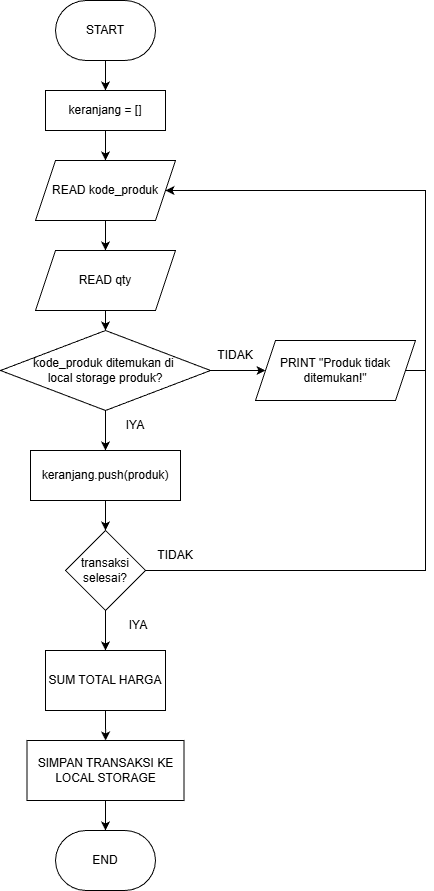

The diagram above was exported from draw.io. Its source (the exported page's mxGraphModel, read from the mxfile embedded in the PNG):
<mxGraphModel dx="1426" dy="789" grid="1" gridSize="10" guides="1" tooltips="1" connect="1" arrows="1" fold="1" page="1" pageScale="1" pageWidth="827" pageHeight="1169" math="0" shadow="0">
  <root>
    <mxCell id="0" />
    <mxCell id="1" parent="0" />
    <mxCell id="KtdXOA3gvGPsEDQtBmPM-4" edge="1" parent="1" source="TrkW1x3uKKdfFsfAxLmT-1" style="edgeStyle=orthogonalEdgeStyle;rounded=0;orthogonalLoop=1;jettySize=auto;html=1;exitX=0.5;exitY=1;exitDx=0;exitDy=0;exitPerimeter=0;entryX=0.5;entryY=0;entryDx=0;entryDy=0;" target="KtdXOA3gvGPsEDQtBmPM-3">
      <mxGeometry relative="1" as="geometry" />
    </mxCell>
    <mxCell id="TrkW1x3uKKdfFsfAxLmT-1" parent="1" style="strokeWidth=1;html=1;shape=mxgraph.flowchart.terminator;whiteSpace=wrap;" value="START" vertex="1">
      <mxGeometry height="60" width="100" x="300" y="190" as="geometry" />
    </mxCell>
    <mxCell id="TrkW1x3uKKdfFsfAxLmT-2" parent="1" style="strokeWidth=1;html=1;shape=mxgraph.flowchart.terminator;whiteSpace=wrap;" value="END" vertex="1">
      <mxGeometry height="60" width="100" x="300" y="1020" as="geometry" />
    </mxCell>
    <mxCell id="KtdXOA3gvGPsEDQtBmPM-6" edge="1" parent="1" source="KtdXOA3gvGPsEDQtBmPM-1" style="edgeStyle=orthogonalEdgeStyle;rounded=0;orthogonalLoop=1;jettySize=auto;html=1;exitX=0.5;exitY=1;exitDx=0;exitDy=0;entryX=0.5;entryY=0;entryDx=0;entryDy=0;" target="KtdXOA3gvGPsEDQtBmPM-2">
      <mxGeometry relative="1" as="geometry" />
    </mxCell>
    <mxCell id="KtdXOA3gvGPsEDQtBmPM-1" parent="1" style="shape=parallelogram;perimeter=parallelogramPerimeter;whiteSpace=wrap;html=1;fixedSize=1;" value="READ kode_produk" vertex="1">
      <mxGeometry height="60" width="140" x="280" y="350" as="geometry" />
    </mxCell>
    <mxCell id="KtdXOA3gvGPsEDQtBmPM-13" edge="1" parent="1" source="KtdXOA3gvGPsEDQtBmPM-2" style="edgeStyle=orthogonalEdgeStyle;rounded=0;orthogonalLoop=1;jettySize=auto;html=1;exitX=0.5;exitY=1;exitDx=0;exitDy=0;entryX=0.5;entryY=0;entryDx=0;entryDy=0;" target="KtdXOA3gvGPsEDQtBmPM-7">
      <mxGeometry relative="1" as="geometry" />
    </mxCell>
    <mxCell id="KtdXOA3gvGPsEDQtBmPM-2" parent="1" style="shape=parallelogram;perimeter=parallelogramPerimeter;whiteSpace=wrap;html=1;fixedSize=1;" value="READ qty" vertex="1">
      <mxGeometry height="60" width="140" x="280" y="440" as="geometry" />
    </mxCell>
    <mxCell id="KtdXOA3gvGPsEDQtBmPM-5" edge="1" parent="1" source="KtdXOA3gvGPsEDQtBmPM-3" style="edgeStyle=orthogonalEdgeStyle;rounded=0;orthogonalLoop=1;jettySize=auto;html=1;exitX=0.5;exitY=1;exitDx=0;exitDy=0;entryX=0.5;entryY=0;entryDx=0;entryDy=0;" target="KtdXOA3gvGPsEDQtBmPM-1">
      <mxGeometry relative="1" as="geometry" />
    </mxCell>
    <mxCell id="KtdXOA3gvGPsEDQtBmPM-3" parent="1" style="rounded=0;whiteSpace=wrap;html=1;" value="keranjang = []" vertex="1">
      <mxGeometry height="40" width="120" x="290" y="280" as="geometry" />
    </mxCell>
    <mxCell id="KtdXOA3gvGPsEDQtBmPM-11" edge="1" parent="1" source="KtdXOA3gvGPsEDQtBmPM-7" style="edgeStyle=orthogonalEdgeStyle;rounded=0;orthogonalLoop=1;jettySize=auto;html=1;exitX=1;exitY=0.5;exitDx=0;exitDy=0;entryX=0;entryY=0.5;entryDx=0;entryDy=0;" target="KtdXOA3gvGPsEDQtBmPM-10">
      <mxGeometry relative="1" as="geometry" />
    </mxCell>
    <mxCell id="KtdXOA3gvGPsEDQtBmPM-14" edge="1" parent="1" source="KtdXOA3gvGPsEDQtBmPM-7" style="edgeStyle=orthogonalEdgeStyle;rounded=0;orthogonalLoop=1;jettySize=auto;html=1;exitX=0.5;exitY=1;exitDx=0;exitDy=0;">
      <mxGeometry relative="1" as="geometry">
        <mxPoint x="350" y="640" as="targetPoint" />
      </mxGeometry>
    </mxCell>
    <mxCell id="KtdXOA3gvGPsEDQtBmPM-7" parent="1" style="rhombus;whiteSpace=wrap;html=1;" value="kode_produk ditemukan di&amp;nbsp;&lt;div&gt;local storage produk?&lt;/div&gt;" vertex="1">
      <mxGeometry height="80" width="210" x="245" y="520" as="geometry" />
    </mxCell>
    <mxCell id="KtdXOA3gvGPsEDQtBmPM-17" edge="1" parent="1" source="KtdXOA3gvGPsEDQtBmPM-8" style="edgeStyle=orthogonalEdgeStyle;rounded=0;orthogonalLoop=1;jettySize=auto;html=1;exitX=1;exitY=0.5;exitDx=0;exitDy=0;entryX=1;entryY=0.5;entryDx=0;entryDy=0;" target="KtdXOA3gvGPsEDQtBmPM-1">
      <mxGeometry relative="1" as="geometry">
        <Array as="points">
          <mxPoint x="670" y="760" />
          <mxPoint x="670" y="380" />
        </Array>
      </mxGeometry>
    </mxCell>
    <mxCell id="KtdXOA3gvGPsEDQtBmPM-23" edge="1" parent="1" source="KtdXOA3gvGPsEDQtBmPM-8" style="edgeStyle=orthogonalEdgeStyle;rounded=0;orthogonalLoop=1;jettySize=auto;html=1;exitX=0.5;exitY=1;exitDx=0;exitDy=0;entryX=0.5;entryY=0;entryDx=0;entryDy=0;" target="KtdXOA3gvGPsEDQtBmPM-22">
      <mxGeometry relative="1" as="geometry" />
    </mxCell>
    <mxCell id="KtdXOA3gvGPsEDQtBmPM-8" parent="1" style="rhombus;whiteSpace=wrap;html=1;" value="transaksi selesai?" vertex="1">
      <mxGeometry height="80" width="80" x="310" y="720" as="geometry" />
    </mxCell>
    <mxCell id="KtdXOA3gvGPsEDQtBmPM-12" edge="1" parent="1" source="KtdXOA3gvGPsEDQtBmPM-10" style="edgeStyle=orthogonalEdgeStyle;rounded=0;orthogonalLoop=1;jettySize=auto;html=1;exitX=1;exitY=0.5;exitDx=0;exitDy=0;entryX=1;entryY=0.5;entryDx=0;entryDy=0;" target="KtdXOA3gvGPsEDQtBmPM-1">
      <mxGeometry relative="1" as="geometry">
        <Array as="points">
          <mxPoint x="670" y="560" />
          <mxPoint x="670" y="380" />
        </Array>
      </mxGeometry>
    </mxCell>
    <mxCell id="KtdXOA3gvGPsEDQtBmPM-10" parent="1" style="shape=parallelogram;perimeter=parallelogramPerimeter;whiteSpace=wrap;html=1;fixedSize=1;" value="PRINT &quot;Produk tidak ditemukan!&quot;" vertex="1">
      <mxGeometry height="60" width="160" x="500" y="530" as="geometry" />
    </mxCell>
    <mxCell id="KtdXOA3gvGPsEDQtBmPM-16" edge="1" parent="1" source="KtdXOA3gvGPsEDQtBmPM-15" style="edgeStyle=orthogonalEdgeStyle;rounded=0;orthogonalLoop=1;jettySize=auto;html=1;exitX=0.5;exitY=1;exitDx=0;exitDy=0;entryX=0.5;entryY=0;entryDx=0;entryDy=0;" target="KtdXOA3gvGPsEDQtBmPM-8">
      <mxGeometry relative="1" as="geometry" />
    </mxCell>
    <mxCell id="KtdXOA3gvGPsEDQtBmPM-15" parent="1" style="rounded=0;whiteSpace=wrap;html=1;" value="keranjang.push(produk&lt;span style=&quot;background-color: transparent; color: light-dark(rgb(0, 0, 0), rgb(255, 255, 255));&quot;&gt;)&lt;/span&gt;" vertex="1">
      <mxGeometry height="50" width="150" x="275" y="640" as="geometry" />
    </mxCell>
    <mxCell id="KtdXOA3gvGPsEDQtBmPM-18" parent="1" style="text;html=1;whiteSpace=wrap;strokeColor=none;fillColor=none;align=center;verticalAlign=middle;rounded=0;" value="IYA" vertex="1">
      <mxGeometry height="30" width="60" x="350" y="600" as="geometry" />
    </mxCell>
    <mxCell id="KtdXOA3gvGPsEDQtBmPM-19" parent="1" style="text;html=1;whiteSpace=wrap;strokeColor=none;fillColor=none;align=center;verticalAlign=middle;rounded=0;" value="TIDAK" vertex="1">
      <mxGeometry height="30" width="60" x="450" y="530" as="geometry" />
    </mxCell>
    <mxCell id="KtdXOA3gvGPsEDQtBmPM-20" parent="1" style="text;html=1;whiteSpace=wrap;strokeColor=none;fillColor=none;align=center;verticalAlign=middle;rounded=0;" value="IYA" vertex="1">
      <mxGeometry height="30" width="60" x="353" y="800" as="geometry" />
    </mxCell>
    <mxCell id="KtdXOA3gvGPsEDQtBmPM-21" parent="1" style="text;html=1;whiteSpace=wrap;strokeColor=none;fillColor=none;align=center;verticalAlign=middle;rounded=0;" value="TIDAK" vertex="1">
      <mxGeometry height="30" width="60" x="390" y="730" as="geometry" />
    </mxCell>
    <mxCell id="KtdXOA3gvGPsEDQtBmPM-24" edge="1" parent="1" source="KtdXOA3gvGPsEDQtBmPM-22" style="edgeStyle=orthogonalEdgeStyle;rounded=0;orthogonalLoop=1;jettySize=auto;html=1;exitX=0.5;exitY=1;exitDx=0;exitDy=0;">
      <mxGeometry relative="1" as="geometry">
        <mxPoint x="350.1034482758621" y="929.9999999999998" as="targetPoint" />
      </mxGeometry>
    </mxCell>
    <mxCell id="KtdXOA3gvGPsEDQtBmPM-22" parent="1" style="rounded=0;whiteSpace=wrap;html=1;" value="SUM TOTAL HARGA" vertex="1">
      <mxGeometry height="60" width="120" x="290" y="840" as="geometry" />
    </mxCell>
    <mxCell id="KtdXOA3gvGPsEDQtBmPM-25" parent="1" style="rounded=0;whiteSpace=wrap;html=1;" value="SIMPAN TRANSAKSI KE LOCAL STORAGE" vertex="1">
      <mxGeometry height="60" width="157" x="271.5" y="930" as="geometry" />
    </mxCell>
    <mxCell id="KtdXOA3gvGPsEDQtBmPM-26" edge="1" parent="1" source="KtdXOA3gvGPsEDQtBmPM-25" style="edgeStyle=orthogonalEdgeStyle;rounded=0;orthogonalLoop=1;jettySize=auto;html=1;exitX=0.5;exitY=1;exitDx=0;exitDy=0;entryX=0.5;entryY=0;entryDx=0;entryDy=0;entryPerimeter=0;" target="TrkW1x3uKKdfFsfAxLmT-2">
      <mxGeometry relative="1" as="geometry" />
    </mxCell>
  </root>
</mxGraphModel>